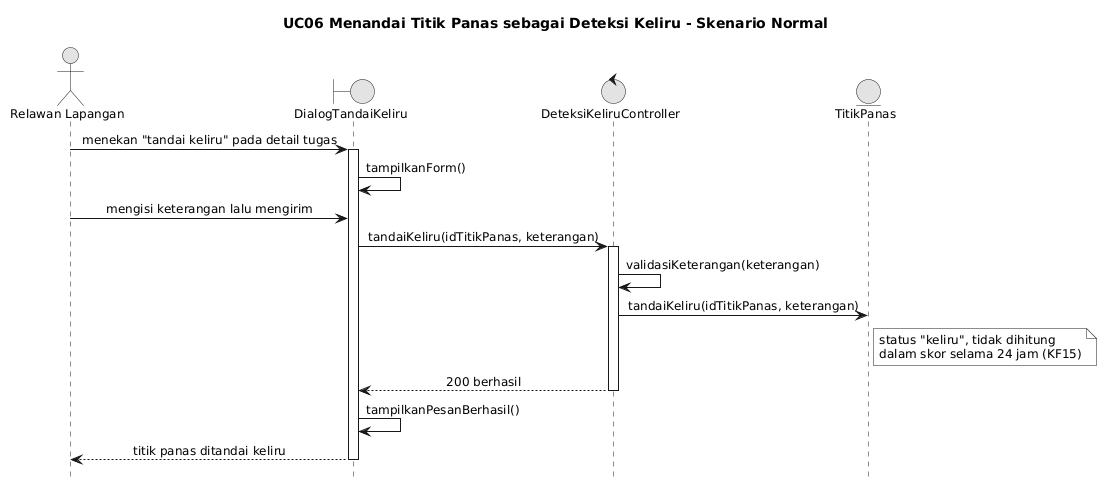

The diagram above was rendered by PlantUML. Its source (embedded in the PNG):
@startuml
skinparam monochrome true
skinparam shadowing false
skinparam defaultFontName Arial
skinparam defaultFontSize 12
skinparam sequenceMessageAlign center
skinparam responseMessageBelowArrow true

hide footbox
title UC06 Menandai Titik Panas sebagai Deteksi Keliru - Skenario Normal
actor "Relawan Lapangan" as R
boundary DialogTandaiKeliru as V
control DeteksiKeliruController as C
entity TitikPanas as T

R -> V : menekan "tandai keliru" pada detail tugas
activate V
V -> V : tampilkanForm()
R -> V : mengisi keterangan lalu mengirim
V -> C : tandaiKeliru(idTitikPanas, keterangan)
activate C
C -> C : validasiKeterangan(keterangan)
C -> T : tandaiKeliru(idTitikPanas, keterangan)
note right of T : status "keliru", tidak dihitung\ndalam skor selama 24 jam (KF15)
C --> V : 200 berhasil
deactivate C
V -> V : tampilkanPesanBerhasil()
V --> R : titik panas ditandai keliru
deactivate V
@enduml